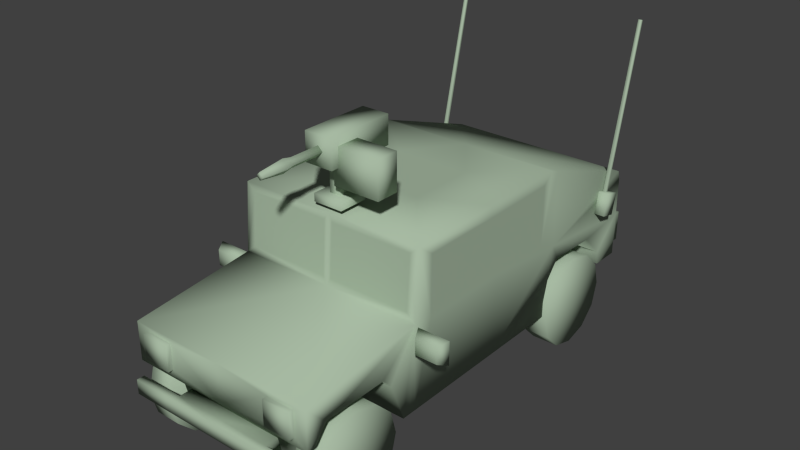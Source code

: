 # Source: hammer.blend  (saved by Blender 2.71.0; exported with 4.5.12 LTS)
import bpy
from mathutils import Matrix  # noqa: F401  (used for matrix-valued properties, if any)

bpy.ops.wm.read_factory_settings(use_empty=True)
scene = bpy.context.scene
scene.name = 'Scene'

# ---- collections
col_collection_1 = bpy.data.collections.new('Collection 1'); scene.collection.children.link(col_collection_1)

# ---- materials (node trees are filled in below, after node groups)
mat_lambert1 = bpy.data.materials.new('lambert1')
mat_lambert1.alpha_threshold = 0.0
mat_lambert1.use_transparent_shadow = False
mat_lambert1.diffuse_color = (0.3863, 0.4902, 0.3652, 1.0)
mat_lambert1.roughness = 0.5
mat_lambert1.line_color = (0.0, 0.0, 0.0, 1.0)

# ---- material node trees

# ---- world
world_world = bpy.data.worlds.new('World'); scene.world = world_world
world_world.color = (0.05088, 0.05088, 0.05088)
world_world.use_sun_shadow = False
world_world.sun_shadow_jitter_overblur = 0.0
world_world.cycles.sampling_method = 'MANUAL'
world_world.cycles.sample_map_resolution = 256

# ---- meshes
me_untitled_004 = bpy.data.meshes.new('Untitled.004')
me_untitled_004.from_pydata([(1.989, 2.044, -1.468), (1.508, 2.044, -1.468), (1.581, 1.991, -1.613), (1.915, 1.991, -1.613), (1.581, 1.749, -1.613), (1.915, 1.749, -1.613), (1.508, 1.696, -1.468), (1.989, 1.696, -1.468), (1.384, 1.967, 2.719), (1.384, 1.913, 2.954), (1.384, 2.302, 2.796), (1.384, 2.248, 3.031), (1.626, 2.302, 2.796), (1.626, 2.248, 3.031), (1.626, 1.967, 2.719), (1.626, 1.913, 2.954), (1.481, 2.276, 2.888), (1.481, 2.265, 2.934), (1.529, 2.265, 2.934), (1.529, 2.276, 2.888), (1.481, 4.741, 3.457), (1.481, 4.731, 3.503), (1.529, 4.731, 3.503), (1.529, 4.741, 3.457), (-1.384, 1.967, 2.719), (-1.384, 1.913, 2.954), (-1.384, 2.302, 2.796), (-1.384, 2.248, 3.031), (-1.626, 2.302, 2.796), (-1.626, 2.248, 3.031), (-1.626, 1.967, 2.719), (-1.626, 1.913, 2.954), (-1.481, 2.276, 2.888), (-1.481, 2.265, 2.934), (-1.529, 2.265, 2.934), (-1.529, 2.276, 2.888), (-1.481, 4.741, 3.457), (-1.481, 4.731, 3.503), (-1.529, 4.731, 3.503), (-1.529, 4.741, 3.457), (-1.989, 2.044, -1.468), (-1.508, 2.044, -1.468), (-1.581, 1.991, -1.613), (-1.915, 1.991, -1.613), (-1.581, 1.749, -1.613), (-1.915, 1.749, -1.613), (-1.508, 1.696, -1.468), (-1.989, 1.696, -1.468), (-3.047e-06, 3.092, -1.399), (-3.047e-06, 1.87, -3.387), (-3.047e-06, 2.069, -1.474), (-3.047e-06, 1.285, -3.387), (1.466, 0.7901, -1.577), (1.466, 3.092, -1.399), (1.466, 2.015, -0.09242), (1.466, 2.917, -0.08446), (1.466, 2.917, -1.157), (1.466, 2.015, -1.164), (1.326, 2.189, -1.466), (1.326, 2.982, -1.411), (1.466, 1.87, -3.387), (1.466, 2.069, -1.474), (1.466, 1.285, -3.387), (1.466, 2.015, 0.2215), (1.466, 2.917, 0.2213), (-3.047e-06, 3.092, 1.459), (1.466, 3.092, 1.459), (1.466, 2.289, 3.389), (-3.047e-06, 0.7901, 3.388), (1.466, 1.031, 3.388), (-3.047e-06, 2.291, 3.392), (-3.047e-06, 1.031, 3.389), (1.466, 2.932, 1.286), (1.466, 2.016, 1.291), (1.466, 1.031, 1.444), (1.466, 0.7901, 1.444), (-3.047e-06, 2.439, 3.341), (1.263, 1.79, -3.387), (1.466, 1.712, 3.389), (1.466, 1.245, 3.388), (1.263, 1.403, -3.387), (0.9105, 1.285, -3.387), (0.9105, 0.7901, 3.388), (0.9105, 1.031, 3.388), (0.8373, 0.7901, 1.444), (0.8436, 1.79, -3.387), (0.7067, 1.712, 3.389), (0.8436, 1.403, -3.387), (0.7067, 1.245, 3.388), (1.466, 3.092, 0.214), (1.466, 2.435, 3.348), (0.06612, 2.982, -1.411), (0.06289, 2.189, -1.466), (1.466, 1.361, 1.528), (1.466, 1.623, 1.744), (1.466, 1.598, 2.555), (1.466, 1.243, 2.911), (1.466, 1.031, 2.935), (0.8373, 1.031, 1.444), (0.8373, 0.7901, 1.444), (0.8373, 1.361, 1.528), (0.8373, 1.623, 1.744), (0.8373, 1.598, 2.555), (0.8373, 1.243, 2.911), (0.8373, 1.031, 2.935), (0.9105, 0.7901, 2.815), (1.466, 1.301, -3.252), (1.466, 1.547, -3.065), (1.466, 0.7901, -1.694), (1.466, 0.7901, -1.694), (1.466, 1.561, -2.077), (1.466, 1.407, -1.927), (0.8876, 1.301, -3.252), (0.8876, 1.547, -3.065), (0.8876, 1.561, -2.077), (0.8876, 1.407, -1.927), (0.8876, 0.7901, -1.694), (-3.047e-06, 0.7901, -1.694), (-3.047e-06, 1.301, -3.252), (0.8876, 0.79, -3.134), (-3.047e-06, 0.79, -3.134), (1.263, 1.79, -3.462), (1.263, 1.403, -3.462), (0.8436, 1.79, -3.462), (0.8436, 1.403, -3.462), (1.466, 1.876, 1.617), (1.466, 0.7901, 0.2137), (1.466, 3.042, 1.602), (1.466, 0.7901, -1.467), (0.9047, 0.7901, -1.464), (-3.047e-06, 0.7901, -1.46), (1.466, 3.092, 0.06639), (1.466, 2.917, 0.06629), (1.466, 2.015, 0.06578), (1.466, 0.7901, 0.06509), (-3.047e-06, 3.092, -0.3521), (0.5743, 3.092, -0.3521), (-3.047e-06, 3.092, 0.6735), (0.5743, 3.092, 0.6735), (1.466, 1.712, 3.475), (0.7067, 1.712, 3.475), (0.7067, 1.245, 3.475), (1.466, 1.245, 3.475), (-3.047e-06, 1.041, -3.503), (-3.047e-06, 0.8191, -3.503), (-3.047e-06, 0.8191, -3.386), (1.467, 0.8191, -3.503), (1.467, 1.041, -3.503), (1.467, 0.8191, -3.386), (0.9116, 1.041, -3.503), (0.9116, 0.8191, -3.503), (0.7722, 0.8191, -3.386), (0.7722, 1.041, -3.386), (1.467, 1.041, -3.386), (-3.047e-06, 1.041, -3.386), (-1.139, 0.5823, -2.464), (1.139, 0.5823, -2.464), (-1.139, 0.8384, -2.464), (1.139, 0.8384, -2.464), (-1.139, 0.8384, -2.737), (1.139, 0.8384, -2.737), (-1.139, 0.5823, -2.737), (1.139, 0.5823, -2.737), (-1.139, 0.5823, 2.338), (1.139, 0.5823, 2.338), (-1.139, 0.8384, 2.338), (1.139, 0.8384, 2.338), (-1.139, 0.8384, 2.064), (1.139, 0.8384, 2.064), (-1.139, 0.5823, 2.064), (1.139, 0.5823, 2.064), (-1.466, 0.7901, -1.577), (-1.466, 3.092, -1.399), (-1.466, 2.015, -0.09242), (-1.466, 2.917, -0.08446), (-1.466, 2.917, -1.157), (-1.466, 2.015, -1.164), (-1.326, 2.189, -1.466), (-1.326, 2.982, -1.411), (-1.466, 1.87, -3.387), (-1.466, 2.069, -1.474), (-1.466, 1.285, -3.387), (-1.466, 2.015, 0.2215), (-1.466, 2.917, 0.2213), (-1.466, 3.092, 1.459), (-1.466, 2.289, 3.389), (-1.466, 1.031, 3.388), (-1.466, 2.932, 1.286), (-1.466, 2.016, 1.291), (-1.466, 1.031, 1.444), (-1.466, 0.7901, 1.444), (-1.263, 1.79, -3.387), (-1.466, 1.712, 3.389), (-1.466, 1.245, 3.388), (-1.263, 1.403, -3.387), (-0.9105, 1.285, -3.387), (-0.9105, 0.7901, 3.388), (-0.9105, 1.031, 3.388), (-0.8373, 0.7901, 1.444), (-0.8436, 1.79, -3.387), (-0.7067, 1.712, 3.389), (-0.8436, 1.403, -3.387), (-0.7067, 1.245, 3.388), (-1.466, 3.092, 0.214), (-1.466, 2.435, 3.348), (-0.06613, 2.982, -1.411), (-0.06289, 2.189, -1.466), (-1.466, 1.361, 1.528), (-1.466, 1.623, 1.744), (-1.466, 1.598, 2.555), (-1.466, 1.243, 2.911), (-1.466, 1.031, 2.935), (-0.8373, 1.031, 1.444), (-0.8373, 0.7901, 1.444), (-0.8373, 1.361, 1.528), (-0.8373, 1.623, 1.744), (-0.8373, 1.598, 2.555), (-0.8373, 1.243, 2.911), (-0.8373, 1.031, 2.935), (-0.9105, 0.7901, 2.815), (-1.466, 1.301, -3.252), (-1.466, 1.547, -3.065), (-1.466, 0.7901, -1.694), (-1.466, 0.7901, -1.694), (-1.466, 1.561, -2.077), (-1.466, 1.407, -1.927), (-0.8876, 1.301, -3.252), (-0.8876, 1.547, -3.065), (-0.8876, 1.561, -2.077), (-0.8876, 1.407, -1.927), (-0.8876, 0.7901, -1.694), (-0.8876, 0.79, -3.134), (-1.263, 1.79, -3.462), (-1.263, 1.403, -3.462), (-0.8436, 1.79, -3.462), (-0.8436, 1.403, -3.462), (-1.466, 1.876, 1.617), (-1.466, 0.7901, 0.2137), (-1.466, 3.042, 1.602), (-1.466, 0.7901, -1.467), (-0.9047, 0.7901, -1.464), (-1.466, 3.092, 0.06639), (-1.466, 2.917, 0.06629), (-1.466, 2.015, 0.06578), (-1.466, 0.7901, 0.06509), (-0.5743, 3.092, -0.3521), (-0.5743, 3.092, 0.6735), (-1.466, 1.245, 3.475), (-1.466, 1.712, 3.475), (-0.7067, 1.245, 3.475), (-0.7067, 1.712, 3.475), (-1.467, 0.8191, -3.503), (-1.467, 1.041, -3.503), (-1.467, 0.8191, -3.386), (-0.9116, 1.041, -3.503), (-0.9116, 0.8191, -3.503), (-0.7722, 0.8191, -3.386), (-0.7722, 1.041, -3.386), (-1.467, 1.041, -3.386), (-3.047e-06, 0.8191, -3.107), (-3.047e-06, 1.041, -3.107), (0.7722, 0.8191, -3.107), (0.7722, 1.041, -3.107), (-0.7722, 1.041, -3.107), (-0.7722, 0.8191, -3.107)], [], [(0, 3, 2, 1), (3, 5, 4, 2), (5, 7, 6, 4), (7, 0, 1, 6), (1, 2, 4, 6), (7, 5, 3, 0), (8, 9, 11, 10), (20, 21, 22, 23), (12, 13, 15, 14), (14, 15, 9, 8), (9, 15, 13, 11), (14, 8, 10, 12), (10, 11, 17, 16), (11, 13, 18, 17), (13, 12, 19, 18), (12, 10, 16, 19), (16, 17, 21, 20), (17, 18, 22, 21), (18, 19, 23, 22), (19, 16, 20, 23), (24, 26, 27, 25), (36, 39, 38, 37), (28, 30, 31, 29), (30, 24, 25, 31), (25, 27, 29, 31), (30, 28, 26, 24), (26, 32, 33, 27), (27, 33, 34, 29), (29, 34, 35, 28), (28, 35, 32, 26), (32, 36, 37, 33), (33, 37, 38, 34), (34, 38, 39, 35), (35, 39, 36, 32), (40, 41, 42, 43), (43, 42, 44, 45), (45, 44, 46, 47), (47, 46, 41, 40), (41, 46, 44, 42), (47, 40, 43, 45), (54, 57, 56, 55), (60, 49, 50, 61), (91, 92, 50, 48), (61, 58, 59, 53), (57, 61, 53, 56), (63, 133, 132, 64), (63, 64, 72, 73), (51, 87, 81), (136, 135, 137, 138), (126, 74, 75), (126, 75, 84), (71, 68, 82, 83), (70, 86, 67), (64, 66, 72), (90, 67, 125), (53, 55, 56), (89, 66, 64), (67, 78, 125), (54, 128, 57), (68, 84, 105), (76, 70, 67, 90), (65, 76, 90, 127), (77, 85, 60), (139, 140, 141, 142), (122, 124, 123, 121), (79, 88, 83, 69), (62, 60, 61, 107), (81, 87, 80, 62), (129, 84, 68, 130), (67, 86, 78), (60, 85, 49), (88, 86, 70, 71), (85, 87, 51, 49), (83, 88, 71), (131, 89, 64, 132), (136, 89, 131, 53), (127, 90, 125), (77, 60, 62, 80), (59, 91, 48, 53), (59, 58, 92, 91), (50, 92, 58, 61), (126, 93, 74), (125, 94, 93), (96, 95, 78, 79), (79, 69, 97, 96), (75, 74, 98, 99), (74, 93, 100, 98), (93, 94, 101, 100), (94, 95, 102, 101), (95, 96, 103, 102), (96, 97, 104, 103), (104, 97, 69, 83), (68, 105, 82), (104, 83, 82, 105), (104, 105, 99, 98), (98, 100, 103, 104), (102, 103, 100, 101), (107, 106, 62), (52, 109, 108), (61, 111, 110), (61, 110, 107), (106, 107, 113, 112), (107, 110, 114, 113), (110, 111, 115, 114), (111, 108, 116, 115), (112, 113, 114, 115), (115, 119, 112), (112, 119, 120, 118), (117, 116, 129, 130), (115, 116, 119), (120, 119, 116, 117), (112, 118, 51, 81), (106, 112, 81, 62), (80, 122, 121, 77), (77, 121, 123, 85), (85, 123, 124, 87), (87, 124, 122, 80), (125, 78, 95, 94), (73, 125, 63), (63, 126, 134, 133), (84, 129, 126), (126, 129, 134), (128, 134, 129), (66, 65, 127), (125, 73, 127), (127, 73, 66), (66, 73, 72), (128, 52, 61), (52, 108, 61), (61, 108, 111), (116, 108, 129), (108, 52, 129), (52, 128, 129), (53, 131, 132, 55), (133, 54, 55, 132), (134, 128, 54, 133), (128, 61, 57), (63, 125, 126), (126, 125, 93), (138, 137, 65, 66), (89, 136, 138, 66), (48, 135, 136, 53), (78, 86, 140, 139), (86, 88, 141, 140), (88, 79, 142, 141), (79, 78, 139, 142), (146, 150, 149, 147), (148, 146, 147, 153), (153, 147, 149, 152), (145, 144, 150, 151), (149, 150, 144, 143), (152, 149, 143, 154), (151, 150, 146, 148), (152, 151, 148, 153), (260, 259, 261, 262), (155, 156, 158, 157), (157, 158, 160, 159), (159, 160, 162, 161), (161, 162, 156, 155), (156, 162, 160, 158), (161, 155, 157, 159), (163, 164, 166, 165), (165, 166, 168, 167), (167, 168, 170, 169), (169, 170, 164, 163), (164, 170, 168, 166), (169, 163, 165, 167), (173, 174, 175, 176), (179, 180, 50, 49), (205, 48, 50, 206), (180, 172, 178, 177), (176, 175, 172, 180), (182, 183, 242, 243), (182, 188, 187, 183), (51, 195, 201), (245, 246, 137, 135), (237, 190, 189), (237, 198, 190), (71, 197, 196, 68), (70, 185, 200), (183, 187, 184), (204, 236, 185), (172, 175, 174), (203, 183, 184), (185, 236, 192), (173, 176, 239), (68, 219, 198), (76, 204, 185, 70), (65, 238, 204, 76), (191, 179, 199), (248, 247, 249, 250), (233, 232, 234, 235), (193, 186, 197, 202), (181, 221, 180, 179), (195, 181, 194, 201), (240, 130, 68, 198), (185, 192, 200), (179, 49, 199), (202, 71, 70, 200), (199, 49, 51, 201), (197, 71, 202), (241, 242, 183, 203), (245, 172, 241, 203), (238, 236, 204), (191, 194, 181, 179), (178, 172, 48, 205), (178, 205, 206, 177), (50, 180, 177, 206), (237, 189, 207), (236, 207, 208), (210, 193, 192, 209), (193, 210, 211, 186), (190, 213, 212, 189), (189, 212, 214, 207), (207, 214, 215, 208), (208, 215, 216, 209), (209, 216, 217, 210), (210, 217, 218, 211), (218, 197, 186, 211), (68, 196, 219), (218, 219, 196, 197), (218, 212, 213, 219), (212, 218, 217, 214), (216, 215, 214, 217), (221, 181, 220), (239, 180, 171), (171, 180, 222), (180, 225, 222), (171, 222, 223), (180, 224, 225), (180, 221, 224), (220, 226, 227, 221), (221, 227, 228, 224), (224, 228, 229, 225), (225, 229, 230, 222), (226, 229, 228, 227), (229, 226, 231), (230, 240, 222), (222, 240, 171), (171, 240, 239), (226, 118, 120, 231), (229, 231, 230), (120, 117, 230, 231), (226, 195, 51, 118), (220, 181, 195, 226), (194, 191, 232, 233), (191, 199, 234, 232), (199, 201, 235, 234), (201, 194, 233, 235), (236, 208, 209, 192), (188, 182, 236), (182, 243, 244, 237), (198, 237, 240), (237, 244, 240), (239, 240, 244), (184, 238, 65), (236, 238, 188), (238, 184, 188), (184, 187, 188), (117, 130, 240, 230), (172, 174, 242, 241), (243, 242, 174, 173), (244, 243, 173, 239), (239, 176, 180), (182, 237, 236), (237, 207, 236), (246, 184, 65, 137), (203, 184, 246, 245), (48, 172, 245, 135), (192, 193, 247, 248), (193, 202, 249, 247), (202, 200, 250, 249), (200, 192, 248, 250), (251, 252, 254, 255), (253, 258, 252, 251), (258, 257, 254, 252), (145, 256, 255, 144), (254, 143, 144, 255), (257, 154, 143, 254), (256, 253, 251, 255), (257, 258, 253, 256), (260, 263, 264, 259), (145, 151, 261, 259), (151, 152, 262, 261), (152, 154, 260, 262), (154, 257, 263, 260), (257, 256, 264, 263), (256, 145, 259, 264)])
me_untitled_004.polygons.foreach_set('use_smooth', [True] * 288)
_uv = me_untitled_004.uv_layers.new(name='map1')
_uv.uv.foreach_set('vector', [0.9185, 0.8319, 0.9198, 0.8349, 0.9257, 0.8349, 0.927, 0.8319, 0.7085, 0.8948, 0.7085, 0.8901, 0.7025, 0.8901, 0.7025, 0.8948, 0.7216, 0.9522, 0.7229, 0.9492, 0.7143, 0.9492, 0.7156, 0.9522, 0.7497, 0.2004, 0.7497, 0.2046, 0.755, 0.2046, 0.755, 0.2004, 0.7739, 0.9514, 0.7749, 0.9544, 0.7795, 0.9544, 0.7806, 0.9514, 0.7784, 0.9527, 0.7794, 0.9558, 0.7841, 0.9558, 0.7851, 0.9527, 0.8366, 0.01338, 0.8474, 0.01338, 0.8474, 0.02385, 0.8366, 0.02385, 0.9471, 0.09756, 0.95, 0.09756, 0.95, 0.1004, 0.9471, 0.1004, 0.9722, 0.09618, 0.9829, 0.09618, 0.9829, 0.1067, 0.9722, 0.1067, 0.8249, 0.01338, 0.8356, 0.01338, 0.8356, 0.02385, 0.8249, 0.02385, 0.8755, 0.05351, 0.8862, 0.05351, 0.8862, 0.06398, 0.8755, 0.06398, 0.8872, 0.06398, 0.8872, 0.05351, 0.8979, 0.05351, 0.8979, 0.06398, 0.9434, 0.08713, 0.9541, 0.08713, 0.9509, 0.09029, 0.9466, 0.09029, 0.9541, 0.08713, 0.9541, 0.0976, 0.9509, 0.09444, 0.9509, 0.09029, 0.9541, 0.0976, 0.9434, 0.0976, 0.9466, 0.09444, 0.9509, 0.09444, 0.9434, 0.0976, 0.9434, 0.08713, 0.9466, 0.09029, 0.9466, 0.09444, 0.9108, 0.1524, 0.9122, 0.1524, 0.9122, 0.2056, 0.9108, 0.2056, 0.9434, 0.1459, 0.9447, 0.1459, 0.9447, 0.1948, 0.9434, 0.1948, 0.9159, 0.2056, 0.9144, 0.2056, 0.9144, 0.1524, 0.9159, 0.1524, 0.9467, 0.1459, 0.9481, 0.1459, 0.9481, 0.1948, 0.9467, 0.1948, 0.8366, 0.01338, 0.8366, 0.02385, 0.8474, 0.02385, 0.8474, 0.01338, 0.9471, 0.09756, 0.9471, 0.1004, 0.95, 0.1004, 0.95, 0.09756, 0.9722, 0.09618, 0.9722, 0.1067, 0.9829, 0.1067, 0.9829, 0.09618, 0.8249, 0.01338, 0.8249, 0.02385, 0.8356, 0.02385, 0.8356, 0.01338, 0.8755, 0.05351, 0.8755, 0.06398, 0.8862, 0.06398, 0.8862, 0.05351, 0.8872, 0.06398, 0.8979, 0.06398, 0.8979, 0.05351, 0.8872, 0.05351, 0.9434, 0.08713, 0.9466, 0.09029, 0.9509, 0.09029, 0.9541, 0.08713, 0.9541, 0.08713, 0.9509, 0.09029, 0.9509, 0.09444, 0.9541, 0.0976, 0.9541, 0.0976, 0.9509, 0.09444, 0.9466, 0.09444, 0.9434, 0.0976, 0.9434, 0.0976, 0.9466, 0.09444, 0.9466, 0.09029, 0.9434, 0.08713, 0.9108, 0.1524, 0.9108, 0.2056, 0.9122, 0.2056, 0.9122, 0.1524, 0.9434, 0.1459, 0.9434, 0.1948, 0.9447, 0.1948, 0.9447, 0.1459, 0.9159, 0.2056, 0.9159, 0.1524, 0.9144, 0.1524, 0.9144, 0.2056, 0.9467, 0.1459, 0.9467, 0.1948, 0.9481, 0.1948, 0.9481, 0.1459, 0.9185, 0.8319, 0.927, 0.8319, 0.9257, 0.8349, 0.9198, 0.8349, 0.7085, 0.8948, 0.7025, 0.8948, 0.7025, 0.8901, 0.7085, 0.8901, 0.7216, 0.9522, 0.7156, 0.9522, 0.7143, 0.9492, 0.7229, 0.9492, 0.7497, 0.2004, 0.755, 0.2004, 0.755, 0.2046, 0.7497, 0.2046, 0.7739, 0.9514, 0.7806, 0.9514, 0.7795, 0.9544, 0.7749, 0.9544, 0.7784, 0.9527, 0.7851, 0.9527, 0.7841, 0.9558, 0.7794, 0.9558, 0.2526, 0.1295, 0.2705, 0.1295, 0.2692, 0.1438, 0.2525, 0.1438, 0.9514, 0.8357, 0.9637, 0.9076, 0.8747, 0.9076, 0.8747, 0.8357, 0.7333, 0.9461, 0.7069, 0.9539, 0.7301, 0.946, 0.7336, 0.946, 0.7301, 0.9495, 0.7304, 0.9491, 0.7333, 0.9491, 0.7336, 0.9495, 0.3944, 0.344, 0.3527, 0.3512, 0.3629, 0.4886, 0.3954, 0.4651, 0.5387, 0.344, 0.5596, 0.344, 0.5596, 0.4651, 0.5388, 0.4651, 0.2833, 0.1296, 0.2833, 0.1439, 0.2547, 0.1439, 0.2503, 0.1294, 0.2733, 0.8584, 0.4177, 0.881, 0.4291, 0.8584, 0.2563, 0.2025, 0.2599, 0.2153, 0.2407, 0.2153, 0.2425, 0.2019, 0.5398, 0.1795, 0.3746, 0.2119, 0.3746, 0.1795, 0.2246, 0.3443, 0.2246, 0.3345, 0.2277, 0.334, 0.8707, 0.05995, 0.8707, 0.05876, 0.8753, 0.05876, 0.8753, 0.05995, 0.7113, 0.9119, 0.7317, 0.8981, 0.7441, 0.9119, 0.5388, 0.4651, 0.3726, 0.4886, 0.3959, 0.4671, 0.2356, 0.8267, 0.2356, 0.8267, 0.235, 0.8265, 0.3629, 0.4886, 0.5393, 0.4651, 0.3954, 0.4651, 0.5397, 0.4886, 0.3726, 0.4886, 0.5388, 0.4651, 0.2356, 0.8267, 0.2355, 0.8265, 0.235, 0.8265, 0.5383, 0.344, 0.3537, 0.1795, 0.3944, 0.344, 0.2326, 0.3333, 0.2277, 0.334, 0.2277, 0.3335, 0.6116, 0.972, 0.6092, 0.9719, 0.6097, 0.9506, 0.6112, 0.9507, 0.4387, 0.6382, 0.7048, 0.6382, 0.7059, 0.8076, 0.4589, 0.8076, 0.2134, 0.8711, 0.2464, 0.8711, 0.1882, 0.8564, 0.01807, 0.3383, 0.1582, 0.3385, 0.158, 0.4139, 0.01791, 0.4138, 0.1401, 0.5673, 0.06722, 0.5674, 0.06719, 0.4927, 0.1401, 0.4927, 0.7441, 0.8895, 0.7317, 0.8895, 0.7317, 0.8838, 0.7441, 0.8838, 0.46, 0.9399, 0.46, 0.9568, 0.4997, 0.9625, 0.4657, 0.9475, 0.2236, 0.9606, 0.2464, 0.9322, 0.2134, 0.9322, 0.1882, 0.9606, 0.2277, 0.3573, 0.2277, 0.334, 0.2326, 0.3333, 0.2326, 0.358, 0.7441, 0.9119, 0.7317, 0.8981, 0.7441, 0.8981, 0.1882, 0.8564, 0.2464, 0.8711, 0.3857, 0.8564, 0.7324, 0.9013, 0.7324, 0.9059, 0.7215, 0.9133, 0.7215, 0.8983, 0.4177, 0.9553, 0.4177, 0.881, 0.2733, 0.8584, 0.2733, 0.9705, 0.7317, 0.8838, 0.7317, 0.8895, 0.7113, 0.8838, 0.5596, 0.4886, 0.5397, 0.4886, 0.5388, 0.4651, 0.5596, 0.4651, 0.8738, 0.8743, 0.8684, 0.8553, 0.8701, 0.8553, 0.8924, 0.8553, 0.235, 0.8269, 0.2356, 0.8267, 0.235, 0.8265, 0.407, 0.8293, 0.4366, 0.8293, 0.386, 0.8454, 0.3869, 0.8357, 0.7333, 0.9491, 0.7333, 0.9461, 0.7336, 0.946, 0.7336, 0.9495, 0.2533, 0.1443, 0.2533, 0.1294, 0.2691, 0.1294, 0.2691, 0.1443, 0.7301, 0.946, 0.7304, 0.9461, 0.7304, 0.9491, 0.7301, 0.9495, 0.5398, 0.1795, 0.3633, 0.2562, 0.3746, 0.2119, 0.4585, 0.9808, 0.4772, 0.9625, 0.4486, 0.9276, 0.2354, 0.8264, 0.2353, 0.8265, 0.2355, 0.8265, 0.2355, 0.8264, 0.2355, 0.8264, 0.2356, 0.8263, 0.2354, 0.8263, 0.2354, 0.8264, 0.2481, 0.4794, 0.2838, 0.4794, 0.2838, 0.5151, 0.2481, 0.5151, 0.2481, 0.4794, 0.2838, 0.4794, 0.2838, 0.5151, 0.2481, 0.5151, 0.2481, 0.4794, 0.2838, 0.4794, 0.2838, 0.5151, 0.2481, 0.5151, 0.2481, 0.4794, 0.2838, 0.4794, 0.2838, 0.5151, 0.2481, 0.5151, 0.2481, 0.4794, 0.2838, 0.4794, 0.2838, 0.5151, 0.2481, 0.5151, 0.2481, 0.4794, 0.2838, 0.4794, 0.2838, 0.5151, 0.2481, 0.5151, 0.2481, 0.4794, 0.2838, 0.4794, 0.2838, 0.5104, 0.2523, 0.5104, 0.2326, 0.3333, 0.2277, 0.3335, 0.2277, 0.3333, 0.2165, 0.3316, 0.2298, 0.3316, 0.2298, 0.3351, 0.2163, 0.3364, 0.2165, 0.3316, 0.2182, 0.3316, 0.2196, 0.3448, 0.2179, 0.3451, 0.2163, 0.3316, 0.2192, 0.3316, 0.2215, 0.3444, 0.2198, 0.3451, 0.2269, 0.3396, 0.2274, 0.3396, 0.2263, 0.3408, 0.2262, 0.3405, 0.4657, 0.9475, 0.4624, 0.9404, 0.46, 0.9399, 0.3306, 0.005763, 0.3306, 0.002512, 0.3299, 0.001992, 0.4997, 0.9625, 0.4859, 0.9435, 0.4833, 0.9479, 0.4997, 0.9625, 0.4833, 0.9479, 0.4657, 0.9475, 0.2181, 0.5069, 0.2223, 0.5069, 0.2223, 0.5111, 0.2181, 0.5111, 0.2181, 0.5069, 0.2223, 0.5069, 0.2223, 0.5111, 0.2181, 0.5111, 0.2181, 0.5069, 0.2223, 0.5069, 0.2223, 0.5111, 0.2181, 0.5111, 0.2181, 0.5069, 0.2223, 0.5069, 0.2223, 0.5111, 0.2181, 0.5111, 0.2163, 0.3316, 0.2205, 0.3316, 0.2288, 0.3422, 0.2284, 0.3451, 0.2266, 0.3396, 0.2265, 0.3405, 0.2262, 0.3408, 0.2297, 0.3887, 0.2393, 0.3887, 0.2385, 0.4281, 0.2297, 0.4281, 0.2214, 0.3616, 0.2214, 0.3352, 0.2277, 0.3573, 0.2326, 0.358, 0.2266, 0.3396, 0.2272, 0.3396, 0.2265, 0.3405, 0.2274, 0.3616, 0.2278, 0.3352, 0.2478, 0.3352, 0.2478, 0.3616, 0.7007, 0.8845, 0.7265, 0.8845, 0.7257, 0.8807, 0.7001, 0.8807, 0.2181, 0.5079, 0.2223, 0.5079, 0.2222, 0.5069, 0.2181, 0.5069, 0.8166, 0.9597, 0.8166, 0.9597, 0.8166, 0.9506, 0.8166, 0.9506, 0.8084, 0.8887, 0.8084, 0.8887, 0.7941, 0.8887, 0.7941, 0.8887, 0.8024, 0.9506, 0.8024, 0.9506, 0.8024, 0.9597, 0.8024, 0.9597, 0.8024, 0.9597, 0.8024, 0.9597, 0.8166, 0.9597, 0.8166, 0.9597, 0.235, 0.8265, 0.2355, 0.8265, 0.2353, 0.8265, 0.2351, 0.8265, 0.3952, 0.344, 0.3514, 0.3253, 0.5387, 0.344, 0.5387, 0.344, 0.5398, 0.1795, 0.5596, 0.1795, 0.5596, 0.344, 0.2277, 0.334, 0.2277, 0.3573, 0.2246, 0.3443, 0.2246, 0.3443, 0.2277, 0.3573, 0.2246, 0.3452, 0.2246, 0.3574, 0.2246, 0.3452, 0.2277, 0.3573, 0.4387, 0.8076, 0.4387, 0.6382, 0.4589, 0.8076, 0.3514, 0.3253, 0.3952, 0.344, 0.3534, 0.4819, 0.3534, 0.4819, 0.3952, 0.344, 0.3726, 0.4886, 0.3726, 0.4886, 0.3952, 0.344, 0.3959, 0.4671, 0.4398, 0.5386, 0.4393, 0.5362, 0.4398, 0.5381, 0.4393, 0.5362, 0.4393, 0.5362, 0.4398, 0.5381, 0.4398, 0.5381, 0.4393, 0.5362, 0.4394, 0.5361, 0.2214, 0.3352, 0.2478, 0.3352, 0.2277, 0.3573, 0.2478, 0.3352, 0.2246, 0.3593, 0.2277, 0.3573, 0.2246, 0.3593, 0.2246, 0.3574, 0.2277, 0.3573, 0.3629, 0.4886, 0.5596, 0.4886, 0.5596, 0.4651, 0.5393, 0.4651, 0.5596, 0.344, 0.5383, 0.344, 0.5393, 0.4651, 0.5596, 0.4651, 0.5596, 0.1795, 0.3537, 0.1795, 0.5383, 0.344, 0.5596, 0.344, 0.3537, 0.1795, 0.3527, 0.3512, 0.3944, 0.344, 0.5387, 0.344, 0.3514, 0.3253, 0.5398, 0.1795, 0.5398, 0.1795, 0.3514, 0.3253, 0.3633, 0.2562, 0.8599, 0.8738, 0.8581, 0.8871, 0.8404, 0.8871, 0.8404, 0.8553, 0.8684, 0.8553, 0.8738, 0.8743, 0.8599, 0.8738, 0.8404, 0.8553, 0.8924, 0.8871, 0.8774, 0.8871, 0.8738, 0.8743, 0.8924, 0.8553, 0.9007, 0.7258, 0.9312, 0.7258, 0.9312, 0.7258, 0.9007, 0.7258, 0.7345, 0.9001, 0.7345, 0.9101, 0.7345, 0.9101, 0.7345, 0.9001, 0.7345, 0.9101, 0.7159, 0.9101, 0.7159, 0.9101, 0.7345, 0.9101, 0.7159, 0.9101, 0.7159, 0.9001, 0.7159, 0.9001, 0.7159, 0.9101, 0.908, 0.05973, 0.9092, 0.05973, 0.9092, 0.06024, 0.908, 0.06024, 0.9461, 0.09636, 0.9463, 0.09636, 0.9463, 0.09687, 0.9461, 0.09687, 0.989, 0.0981, 0.989, 0.0986, 0.9868, 0.0986, 0.9868, 0.0981, 0.5897, 0.0693, 0.5897, 0.06982, 0.586, 0.06982, 0.586, 0.0693, 0.9092, 0.06024, 0.9092, 0.05973, 0.9111, 0.05973, 0.9111, 0.06024, 0.9868, 0.0981, 0.9868, 0.0986, 0.9831, 0.0986, 0.9831, 0.0981, 0.586, 0.0693, 0.586, 0.06982, 0.5837, 0.06982, 0.5837, 0.0693, 0.8663, 0.02326, 0.8663, 0.01691, 0.8822, 0.01691, 0.8822, 0.02326, 0.8663, 0.02078, 0.8663, 0.01691, 0.8822, 0.01691, 0.8822, 0.02078, 0.9795, 0.01694, 0.9867, 0.01694, 0.9867, 0.01869, 0.9795, 0.01869, 0.9795, 0.01869, 0.9867, 0.01869, 0.9867, 0.02044, 0.9795, 0.02044, 0.9795, 0.02044, 0.9867, 0.02044, 0.9867, 0.0222, 0.9795, 0.0222, 0.9795, 0.0222, 0.9867, 0.0222, 0.9867, 0.02395, 0.9795, 0.02395, 0.9867, 0.01694, 0.9938, 0.01694, 0.9938, 0.01869, 0.9867, 0.01869, 0.9723, 0.01694, 0.9795, 0.01694, 0.9795, 0.01869, 0.9723, 0.01869, 0.9795, 0.01694, 0.9867, 0.01694, 0.9867, 0.01869, 0.9795, 0.01869, 0.9795, 0.01869, 0.9867, 0.01869, 0.9867, 0.02044, 0.9795, 0.02044, 0.9795, 0.02044, 0.9867, 0.02044, 0.9867, 0.0222, 0.9795, 0.0222, 0.9795, 0.0222, 0.9867, 0.0222, 0.9867, 0.02395, 0.9795, 0.02395, 0.9867, 0.01694, 0.9938, 0.01694, 0.9938, 0.01869, 0.9867, 0.01869, 0.9723, 0.01694, 0.9795, 0.01694, 0.9795, 0.01869, 0.9723, 0.01869, 0.2526, 0.1295, 0.2525, 0.1438, 0.2692, 0.1438, 0.2705, 0.1295, 0.9514, 0.8357, 0.8747, 0.8357, 0.8747, 0.9076, 0.9637, 0.9076, 0.7333, 0.9461, 0.7336, 0.946, 0.7301, 0.946, 0.7069, 0.9539, 0.7301, 0.9495, 0.7336, 0.9495, 0.7333, 0.9491, 0.7304, 0.9491, 0.3944, 0.344, 0.3954, 0.4651, 0.3629, 0.4886, 0.3527, 0.3512, 0.5387, 0.344, 0.5388, 0.4651, 0.5596, 0.4651, 0.5596, 0.344, 0.2833, 0.1296, 0.2503, 0.1294, 0.2547, 0.1439, 0.2833, 0.1439, 0.2733, 0.8584, 0.4291, 0.8584, 0.4177, 0.881, 0.2563, 0.2025, 0.2425, 0.2019, 0.2407, 0.2153, 0.2599, 0.2153, 0.5398, 0.1795, 0.3746, 0.1795, 0.3746, 0.2119, 0.2246, 0.3443, 0.2277, 0.334, 0.2246, 0.3345, 0.8707, 0.05995, 0.8753, 0.05995, 0.8753, 0.05876, 0.8707, 0.05876, 0.7113, 0.9119, 0.7441, 0.9119, 0.7317, 0.8981, 0.5388, 0.4651, 0.3959, 0.4671, 0.3726, 0.4886, 0.2356, 0.8267, 0.235, 0.8265, 0.2356, 0.8267, 0.3629, 0.4886, 0.3954, 0.4651, 0.5393, 0.4651, 0.5397, 0.4886, 0.5388, 0.4651, 0.3726, 0.4886, 0.2356, 0.8267, 0.235, 0.8265, 0.2355, 0.8265, 0.5383, 0.344, 0.3944, 0.344, 0.3537, 0.1795, 0.2326, 0.3333, 0.2277, 0.3335, 0.2277, 0.334, 0.6116, 0.972, 0.6112, 0.9507, 0.6097, 0.9506, 0.6092, 0.9719, 0.4387, 0.6382, 0.4589, 0.8076, 0.7059, 0.8076, 0.7048, 0.6382, 0.2134, 0.8711, 0.1882, 0.8564, 0.2464, 0.8711, 0.01807, 0.3383, 0.01791, 0.4138, 0.158, 0.4139, 0.1582, 0.3385, 0.1401, 0.5673, 0.1401, 0.4927, 0.06719, 0.4927, 0.06722, 0.5674, 0.7441, 0.8895, 0.7441, 0.8838, 0.7317, 0.8838, 0.7317, 0.8895, 0.46, 0.9399, 0.4657, 0.9475, 0.4997, 0.9625, 0.46, 0.9568, 0.2236, 0.9606, 0.1882, 0.9606, 0.2134, 0.9322, 0.2464, 0.9322, 0.2277, 0.3573, 0.2326, 0.358, 0.2326, 0.3333, 0.2277, 0.334, 0.7441, 0.9119, 0.7441, 0.8981, 0.7317, 0.8981, 0.1882, 0.8564, 0.3857, 0.8564, 0.2464, 0.8711, 0.7324, 0.9013, 0.7215, 0.8983, 0.7215, 0.9133, 0.7324, 0.9059, 0.4177, 0.9553, 0.2733, 0.9705, 0.2733, 0.8584, 0.4177, 0.881, 0.7317, 0.8838, 0.7113, 0.8838, 0.7317, 0.8895, 0.5596, 0.4886, 0.5596, 0.4651, 0.5388, 0.4651, 0.5397, 0.4886, 0.8738, 0.8743, 0.8924, 0.8553, 0.8701, 0.8553, 0.8684, 0.8553, 0.235, 0.8269, 0.235, 0.8265, 0.2356, 0.8267, 0.407, 0.8293, 0.3869, 0.8357, 0.386, 0.8454, 0.4366, 0.8293, 0.7333, 0.9491, 0.7336, 0.9495, 0.7336, 0.946, 0.7333, 0.9461, 0.2533, 0.1443, 0.2691, 0.1443, 0.2691, 0.1294, 0.2533, 0.1294, 0.7301, 0.946, 0.7301, 0.9495, 0.7304, 0.9491, 0.7304, 0.9461, 0.5398, 0.1795, 0.3746, 0.2119, 0.3633, 0.2562, 0.4585, 0.9808, 0.4486, 0.9276, 0.4772, 0.9625, 0.2354, 0.8264, 0.2355, 0.8264, 0.2355, 0.8265, 0.2353, 0.8265, 0.2355, 0.8264, 0.2354, 0.8264, 0.2354, 0.8263, 0.2356, 0.8263, 0.2481, 0.4794, 0.2481, 0.5151, 0.2838, 0.5151, 0.2838, 0.4794, 0.2481, 0.4794, 0.2481, 0.5151, 0.2838, 0.5151, 0.2838, 0.4794, 0.2481, 0.4794, 0.2481, 0.5151, 0.2838, 0.5151, 0.2838, 0.4794, 0.2481, 0.4794, 0.2481, 0.5151, 0.2838, 0.5151, 0.2838, 0.4794, 0.2481, 0.4794, 0.2481, 0.5151, 0.2838, 0.5151, 0.2838, 0.4794, 0.2481, 0.4794, 0.2481, 0.5151, 0.2838, 0.5151, 0.2838, 0.4794, 0.2481, 0.4794, 0.2523, 0.5104, 0.2838, 0.5104, 0.2838, 0.4794, 0.2326, 0.3333, 0.2277, 0.3333, 0.2277, 0.3335, 0.2165, 0.3316, 0.2163, 0.3364, 0.2298, 0.3351, 0.2298, 0.3316, 0.2165, 0.3316, 0.2179, 0.3451, 0.2196, 0.3448, 0.2182, 0.3316, 0.2163, 0.3316, 0.2198, 0.3451, 0.2215, 0.3444, 0.2192, 0.3316, 0.2269, 0.3396, 0.2262, 0.3405, 0.2263, 0.3408, 0.2274, 0.3396, 0.4657, 0.9475, 0.46, 0.9399, 0.4624, 0.9404, 0.4398, 0.5386, 0.4393, 0.5361, 0.4398, 0.5386, 0.4398, 0.5386, 0.4393, 0.5361, 0.4393, 0.5362, 0.4393, 0.5361, 0.4394, 0.5361, 0.4393, 0.5362, 0.3306, 0.005763, 0.3299, 0.001992, 0.3306, 0.002512, 0.4997, 0.9625, 0.4833, 0.9479, 0.4859, 0.9435, 0.4997, 0.9625, 0.4657, 0.9475, 0.4833, 0.9479, 0.2181, 0.5069, 0.2181, 0.5111, 0.2223, 0.5111, 0.2223, 0.5069, 0.2181, 0.5069, 0.2181, 0.5111, 0.2223, 0.5111, 0.2223, 0.5069, 0.2181, 0.5069, 0.2181, 0.5111, 0.2223, 0.5111, 0.2223, 0.5069, 0.2181, 0.5069, 0.2181, 0.5111, 0.2223, 0.5111, 0.2223, 0.5069, 0.2163, 0.3316, 0.2284, 0.3451, 0.2288, 0.3422, 0.2205, 0.3316, 0.2266, 0.3396, 0.2262, 0.3408, 0.2265, 0.3405, 0.2214, 0.3352, 0.2277, 0.3573, 0.2478, 0.3352, 0.2478, 0.3352, 0.2277, 0.3573, 0.2478, 0.3492, 0.2478, 0.3492, 0.2277, 0.3573, 0.2246, 0.3574, 0.2297, 0.3887, 0.2297, 0.4281, 0.2385, 0.4281, 0.2393, 0.3887, 0.2266, 0.3396, 0.2265, 0.3405, 0.2272, 0.3396, 0.2274, 0.3616, 0.2478, 0.3616, 0.2478, 0.3352, 0.2278, 0.3352, 0.7007, 0.8845, 0.7001, 0.8807, 0.7257, 0.8807, 0.7265, 0.8845, 0.2181, 0.5079, 0.2181, 0.5069, 0.2222, 0.5069, 0.2223, 0.5079, 0.8166, 0.9597, 0.8166, 0.9506, 0.8166, 0.9506, 0.8166, 0.9597, 0.8084, 0.8887, 0.7941, 0.8887, 0.7941, 0.8887, 0.8084, 0.8887, 0.8024, 0.9506, 0.8024, 0.9597, 0.8024, 0.9597, 0.8024, 0.9506, 0.8024, 0.9597, 0.8166, 0.9597, 0.8166, 0.9597, 0.8024, 0.9597, 0.235, 0.8265, 0.2351, 0.8265, 0.2353, 0.8265, 0.2355, 0.8265, 0.3952, 0.344, 0.5387, 0.344, 0.3514, 0.3253, 0.5387, 0.344, 0.5596, 0.344, 0.5596, 0.1795, 0.5398, 0.1795, 0.2277, 0.334, 0.2246, 0.3443, 0.2277, 0.3573, 0.2246, 0.3443, 0.2246, 0.3452, 0.2277, 0.3573, 0.2246, 0.3574, 0.2277, 0.3573, 0.2246, 0.3452, 0.4387, 0.8076, 0.4589, 0.8076, 0.4387, 0.6382, 0.3514, 0.3253, 0.3534, 0.4819, 0.3952, 0.344, 0.3534, 0.4819, 0.3726, 0.4886, 0.3952, 0.344, 0.3726, 0.4886, 0.3959, 0.4671, 0.3952, 0.344, 0.2214, 0.3616, 0.2326, 0.358, 0.2277, 0.3573, 0.2214, 0.3352, 0.3629, 0.4886, 0.5393, 0.4651, 0.5596, 0.4651, 0.5596, 0.4886, 0.5596, 0.344, 0.5596, 0.4651, 0.5393, 0.4651, 0.5383, 0.344, 0.5596, 0.1795, 0.5596, 0.344, 0.5383, 0.344, 0.3537, 0.1795, 0.3537, 0.1795, 0.3944, 0.344, 0.3527, 0.3512, 0.5387, 0.344, 0.5398, 0.1795, 0.3514, 0.3253, 0.5398, 0.1795, 0.3633, 0.2562, 0.3514, 0.3253, 0.8599, 0.8738, 0.8404, 0.8553, 0.8404, 0.8871, 0.8581, 0.8871, 0.8684, 0.8553, 0.8404, 0.8553, 0.8599, 0.8738, 0.8738, 0.8743, 0.8924, 0.8871, 0.8924, 0.8553, 0.8738, 0.8743, 0.8774, 0.8871, 0.7159, 0.9001, 0.7159, 0.9101, 0.7159, 0.9101, 0.7159, 0.9001, 0.7159, 0.9101, 0.7345, 0.9101, 0.7345, 0.9101, 0.7159, 0.9101, 0.7345, 0.9101, 0.7345, 0.9001, 0.7345, 0.9001, 0.7345, 0.9101, 0.9312, 0.7258, 0.9007, 0.7258, 0.9007, 0.7258, 0.9312, 0.7258, 0.908, 0.05973, 0.908, 0.06024, 0.9092, 0.06024, 0.9092, 0.05973, 0.9461, 0.09636, 0.9461, 0.09687, 0.9463, 0.09687, 0.9463, 0.09636, 0.989, 0.0981, 0.9868, 0.0981, 0.9868, 0.0986, 0.989, 0.0986, 0.5897, 0.0693, 0.586, 0.0693, 0.586, 0.06982, 0.5897, 0.06982, 0.9092, 0.06024, 0.9111, 0.06024, 0.9111, 0.05973, 0.9092, 0.05973, 0.9868, 0.0981, 0.9831, 0.0981, 0.9831, 0.0986, 0.9868, 0.0986, 0.586, 0.0693, 0.5837, 0.0693, 0.5837, 0.06982, 0.586, 0.06982, 0.8663, 0.02326, 0.8822, 0.02326, 0.8822, 0.01691, 0.8663, 0.01691, 0.8663, 0.02078, 0.8822, 0.02078, 0.8822, 0.01691, 0.8663, 0.01691, 0.8663, 0.01691, 0.8822, 0.01691, 0.8822, 0.01691, 0.8663, 0.01691, 0.8822, 0.01691, 0.8822, 0.02078, 0.8822, 0.02078, 0.8822, 0.01691, 0.8822, 0.02078, 0.8663, 0.02078, 0.8663, 0.02078, 0.8822, 0.02078, 0.8663, 0.02078, 0.8822, 0.02078, 0.8822, 0.02078, 0.8663, 0.02078, 0.8822, 0.02078, 0.8822, 0.01691, 0.8822, 0.01691, 0.8822, 0.02078, 0.8822, 0.01691, 0.8663, 0.01691, 0.8663, 0.01691, 0.8822, 0.01691])
me_untitled_004.materials.append(mat_lambert1)
me_untitled_004.use_remesh_preserve_volume = False
me_untitled_004.use_remesh_preserve_attributes = False
me_untitled_004.use_mirror_vertex_groups = False
me_untitled_004.update()
me_untitled = bpy.data.meshes.new('Untitled')
me_untitled.from_pydata([(-0.2135, 0.6175, -0.3473), (-0.2135, 0.6175, 0.7094), (-0.2135, 1.043, -0.3473), (-0.2135, 1.043, 0.7094), (0.2115, 1.043, -0.3473), (0.2115, 1.043, 0.7094), (0.2115, 0.6175, -0.3473), (0.2115, 0.6175, 0.7094), (-0.08565, 0.9623, -0.07337), (-0.08565, -0.07454, -0.07337), (-0.08565, 0.9623, 0.09584), (-0.08565, -0.07454, 0.09584), (0.08356, 0.9623, 0.09584), (0.08356, -0.07454, 0.09584), (0.08356, 0.9623, -0.07337), (0.08356, -0.07454, -0.07337), (-0.8424, 0.3562, -0.2225), (-0.8424, 0.3562, 0.1274), (-0.8424, 0.9046, -0.2225), (-0.8424, 0.9046, 0.1274), (-0.1328, 0.9046, -0.2225), (-0.1328, 0.9046, 0.1274), (-0.1328, 0.3562, -0.2225), (-0.1328, 0.3562, 0.1274), (-0.001043, 0.7753, -1.317), (-0.001043, 0.7585, -0.2789), (-0.05581, 0.83, -1.317), (-0.07251, 0.83, -0.2789), (-0.001043, 0.8848, -1.317), (-0.001043, 0.9015, -0.2789), (0.05372, 0.83, -1.317), (0.07043, 0.83, -0.2789), (-0.001043, 0.9292, -0.9443), (0.09819, 0.83, -0.9443), (-0.001043, 0.7308, -0.9443), (-0.1003, 0.83, -0.9443), (-0.07251, 0.83, -0.8163), (-0.001043, 0.9015, -0.8163), (0.07043, 0.83, -0.8163), (-0.001043, 0.7585, -0.8163), (-0.2272, 0.1504, -0.2149), (-0.2272, 0.03189, -0.2149), (-0.2272, 0.1504, 0.2374), (-0.2272, 0.03189, 0.2374), (0.2251, 0.1504, 0.2374), (0.2251, 0.03189, 0.2374), (0.2251, 0.1504, -0.2149), (0.2251, 0.03189, -0.2149)], [], [(0, 1, 3, 2), (2, 3, 5, 4), (4, 5, 7, 6), (6, 7, 1, 0), (1, 7, 5, 3), (6, 0, 2, 4), (8, 9, 11, 10), (10, 11, 13, 12), (12, 13, 15, 14), (14, 15, 9, 8), (16, 17, 19, 18), (18, 19, 21, 20), (20, 21, 23, 22), (22, 23, 17, 16), (17, 23, 21, 19), (22, 16, 18, 20), (26, 24, 34, 35), (32, 28, 26, 35), (30, 28, 32, 33), (24, 30, 33, 34), (25, 31, 29, 27), (30, 24, 26, 28), (32, 37, 38, 33), (34, 33, 38, 39), (35, 34, 39, 36), (32, 35, 36, 37), (37, 36, 27, 29), (38, 37, 29, 31), (39, 38, 31, 25), (36, 39, 25, 27), (40, 41, 43, 42), (42, 43, 45, 44), (44, 45, 47, 46), (46, 47, 41, 40), (46, 40, 42, 44)])
me_untitled.polygons.foreach_set('use_smooth', [True] * 35)
_uv = me_untitled.uv_layers.new(name='map1')
_uv.uv.foreach_set('vector', [0.6081, 0.1319, 0.4246, 0.1319, 0.4246, 0.06801, 0.6081, 0.06801, 0.4074, 0.00212, 0.6156, 0.00212, 0.6156, 0.05977, 0.4074, 0.05977, 0.6081, 0.1319, 0.4246, 0.1319, 0.4246, 0.06801, 0.6081, 0.06801, 0.6252, 0.02166, 0.6657, 0.02166, 0.6657, 0.06211, 0.6252, 0.06211, 0.3378, 0.04551, 0.4181, 0.04551, 0.4181, 0.1258, 0.3378, 0.1258, 0.6399, 0.07996, 0.7016, 0.07996, 0.7016, 0.1416, 0.6399, 0.1416, 0.8909, 0.05743, 0.894, 0.05743, 0.894, 0.06051, 0.8909, 0.06051, 0.9514, 0.01101, 0.9571, 0.01101, 0.9571, 0.01666, 0.9514, 0.01666, 0.8909, 0.06358, 0.894, 0.06358, 0.894, 0.06666, 0.8909, 0.06666, 0.9514, 0.02232, 0.9571, 0.02232, 0.9571, 0.02797, 0.9514, 0.02797, 0.6308, 0.9496, 0.6445, 0.9496, 0.6445, 0.9634, 0.6308, 0.9634, 0.7851, 0.9689, 0.7851, 0.9377, 0.8208, 0.9377, 0.8208, 0.9689, 0.6974, 0.8823, 0.7063, 0.8823, 0.7063, 0.8912, 0.6974, 0.8912, 0.6974, 0.8912, 0.7063, 0.8912, 0.7063, 0.9001, 0.6974, 0.9001, 0.6961, 0.9001, 0.7098, 0.9001, 0.7098, 0.9138, 0.6961, 0.9138, 0.6865, 0.8973, 0.7003, 0.8973, 0.7003, 0.911, 0.6865, 0.911, 0.9032, 0.05216, 0.9032, 0.0526, 0.903, 0.0526, 0.903, 0.05216, 0.9808, 0.06037, 0.9809, 0.06037, 0.9809, 0.0608, 0.9808, 0.0608, 0.9564, 0.06281, 0.9564, 0.06325, 0.9563, 0.06325, 0.9563, 0.06281, 0.9032, 0.05085, 0.9032, 0.05129, 0.903, 0.05129, 0.903, 0.05085, 0.625, 0.0, 0.875, 0.0, 0.875, 0.25, 0.625, 0.25, 0.8744, 0.1328, 0.9111, 0.1328, 0.9111, 0.1695, 0.8744, 0.1695, 0.9563, 0.06325, 0.9563, 0.06325, 0.9563, 0.06281, 0.9563, 0.06281, 0.903, 0.05085, 0.903, 0.05129, 0.903, 0.05129, 0.903, 0.05085, 0.903, 0.05216, 0.903, 0.0526, 0.903, 0.0526, 0.903, 0.05216, 0.9808, 0.06037, 0.9808, 0.0608, 0.9808, 0.0608, 0.9808, 0.06037, 0.9808, 0.06037, 0.9808, 0.0608, 0.9805, 0.0608, 0.9805, 0.06037, 0.9563, 0.06281, 0.9563, 0.06325, 0.956, 0.06325, 0.956, 0.06281, 0.903, 0.05085, 0.903, 0.05129, 0.9027, 0.05129, 0.9027, 0.05085, 0.903, 0.05216, 0.903, 0.0526, 0.9027, 0.0526, 0.9027, 0.05216, 0.8909, 0.05743, 0.894, 0.05743, 0.894, 0.06051, 0.8909, 0.06051, 0.9514, 0.01101, 0.9571, 0.01101, 0.9571, 0.01666, 0.9514, 0.01666, 0.8909, 0.06358, 0.894, 0.06358, 0.894, 0.06666, 0.8909, 0.06666, 0.9514, 0.02232, 0.9571, 0.02232, 0.9571, 0.02797, 0.9514, 0.02797, 0.9399, 0.05755, 0.9525, 0.05755, 0.9525, 0.07018, 0.9399, 0.07018])
me_untitled.materials.append(mat_lambert1)
me_untitled.use_remesh_preserve_volume = False
me_untitled.use_remesh_preserve_attributes = False
me_untitled.use_mirror_vertex_groups = False
me_untitled.update()
me_untitled_003 = bpy.data.meshes.new('Untitled.003')
me_untitled_003.from_pydata([(-0.2121, 0.6157, -0.3541), (-0.2121, 0.3557, -0.6141), (0.1966, 0.3557, -0.6141), (0.1966, 0.6157, -0.3541), (-0.2121, 0.0004654, -0.7093), (0.1966, 0.0004654, -0.7093), (-0.2121, -0.3547, -0.6141), (0.1966, -0.3547, -0.6141), (-0.2121, -0.6147, -0.3541), (0.1966, -0.6147, -0.3541), (-0.2121, -0.7099, 0.00109), (0.1966, -0.7099, 0.00109), (-0.2121, -0.6147, 0.3563), (0.1966, -0.6147, 0.3563), (-0.2121, -0.3547, 0.6163), (0.1966, -0.3547, 0.6163), (-0.2121, 0.0004654, 0.7115), (0.1966, 0.0004654, 0.7115), (-0.2121, 0.3557, 0.6163), (0.1966, 0.3557, 0.6163), (-0.2121, 0.6157, 0.3563), (0.1966, 0.6157, 0.3563), (-0.2121, 0.7108, 0.00109), (0.1966, 0.7108, 0.00109), (0.1966, 0.0004654, 0.00109)], [], [(0, 3, 2, 1), (1, 2, 5, 4), (4, 5, 7, 6), (6, 7, 9, 8), (8, 9, 11, 10), (10, 11, 13, 12), (12, 13, 15, 14), (14, 15, 17, 16), (16, 17, 19, 18), (18, 19, 21, 20), (20, 21, 23, 22), (22, 23, 3, 0), (3, 24, 2), (2, 24, 5), (5, 24, 7), (7, 24, 9), (9, 24, 11), (11, 24, 13), (13, 24, 15), (15, 24, 17), (17, 24, 19), (19, 24, 21), (21, 24, 23), (23, 24, 3), (0, 1, 22), (22, 1, 20), (20, 1, 18), (18, 1, 16), (16, 1, 14), (14, 1, 12), (12, 1, 10), (10, 1, 8), (8, 1, 6), (6, 1, 4)])
me_untitled_003.polygons.foreach_set('use_smooth', [True] * 34)
_uv = me_untitled_003.uv_layers.new(name='map1')
_uv.uv.foreach_set('vector', [0.09239, 0.282, 0.09239, 0.3022, 0.1148, 0.3022, 0.1148, 0.282, 0.1148, 0.282, 0.1148, 0.3022, 0.1373, 0.3022, 0.1373, 0.282, 0.1373, 0.282, 0.1373, 0.3022, 0.1598, 0.3022, 0.1598, 0.282, 0.1598, 0.282, 0.1598, 0.3022, 0.1822, 0.3022, 0.1822, 0.282, 0.174, 0.2962, 0.174, 0.2761, 0.1515, 0.2761, 0.1515, 0.2962, 0.1515, 0.2962, 0.1515, 0.2761, 0.1291, 0.2761, 0.1291, 0.2962, 0.1291, 0.2962, 0.1291, 0.2761, 0.1066, 0.2761, 0.1066, 0.2962, 0.1692, 0.3017, 0.1692, 0.2816, 0.1467, 0.2816, 0.1467, 0.3017, 0.1467, 0.3017, 0.1467, 0.2816, 0.1243, 0.2816, 0.1243, 0.3017, 0.1243, 0.3017, 0.1243, 0.2816, 0.1018, 0.2816, 0.1018, 0.3017, 0.1209, 0.2824, 0.1209, 0.3025, 0.1434, 0.3025, 0.1434, 0.2824, 0.1434, 0.2824, 0.1434, 0.3025, 0.1658, 0.3025, 0.1658, 0.2824, 0.1625, 0.008928, 0.1625, 0.1332, 0.2246, 0.02558, 0.2246, 0.02558, 0.1625, 0.1332, 0.2701, 0.07108, 0.2701, 0.07108, 0.1625, 0.1332, 0.2868, 0.1332, 0.2868, 0.1332, 0.1625, 0.1332, 0.2701, 0.1954, 0.2701, 0.1954, 0.1625, 0.1332, 0.2246, 0.2409, 0.2246, 0.2409, 0.1625, 0.1332, 0.1625, 0.2575, 0.1625, 0.2575, 0.1625, 0.1332, 0.1003, 0.2409, 0.1003, 0.2409, 0.1625, 0.1332, 0.0548, 0.1954, 0.0548, 0.1954, 0.1625, 0.1332, 0.03815, 0.1332, 0.03815, 0.1332, 0.1625, 0.1332, 0.0548, 0.07108, 0.0548, 0.07108, 0.1625, 0.1332, 0.1003, 0.02558, 0.1003, 0.02558, 0.1625, 0.1332, 0.1625, 0.008928, 0.1597, 0.2848, 0.1219, 0.2846, 0.143, 0.2848, 0.143, 0.2848, 0.1219, 0.2846, 0.1122, 0.2991, 0.1122, 0.2991, 0.1219, 0.2846, 0.1289, 0.2991, 0.1289, 0.2991, 0.1219, 0.2846, 0.1455, 0.2991, 0.1455, 0.2991, 0.1219, 0.2846, 0.1158, 0.2951, 0.1158, 0.2951, 0.1219, 0.2846, 0.1324, 0.2951, 0.1324, 0.2951, 0.1219, 0.2846, 0.1491, 0.2951, 0.1491, 0.2951, 0.1219, 0.2846, 0.1718, 0.2846, 0.1718, 0.2846, 0.1219, 0.2846, 0.1552, 0.2846, 0.1552, 0.2846, 0.1219, 0.2846, 0.1385, 0.2846])
me_untitled_003.materials.append(mat_lambert1)
me_untitled_003.use_remesh_preserve_volume = False
me_untitled_003.use_remesh_preserve_attributes = False
me_untitled_003.use_mirror_vertex_groups = False
me_untitled_003.update()
me_untitled_002 = bpy.data.meshes.new('Untitled.002')
me_untitled_002.from_pydata([(0.2142, 0.6168, -0.356), (0.2142, 0.3568, -0.6161), (-0.1946, 0.3568, -0.6161), (-0.1946, 0.6168, -0.356), (0.2142, 0.00158, -0.7112), (-0.1946, 0.00158, -0.7112), (0.2142, -0.3536, -0.6161), (-0.1946, -0.3536, -0.6161), (0.2142, -0.6136, -0.356), (-0.1946, -0.6136, -0.356), (0.2142, -0.7088, -0.0008433), (-0.1946, -0.7088, -0.0008433), (0.2142, -0.6136, 0.3543), (-0.1946, -0.6136, 0.3543), (0.2142, -0.3536, 0.6144), (-0.1946, -0.3536, 0.6144), (0.2142, 0.00158, 0.7095), (-0.1946, 0.00158, 0.7095), (0.2142, 0.3568, 0.6144), (-0.1946, 0.3568, 0.6144), (0.2142, 0.6168, 0.3543), (-0.1946, 0.6168, 0.3543), (0.2142, 0.712, -0.0008433), (-0.1946, 0.712, -0.0008433), (-0.1946, 0.00158, -0.0008433)], [], [(0, 1, 2, 3), (1, 4, 5, 2), (4, 6, 7, 5), (6, 8, 9, 7), (8, 10, 11, 9), (10, 12, 13, 11), (12, 14, 15, 13), (14, 16, 17, 15), (16, 18, 19, 17), (18, 20, 21, 19), (20, 22, 23, 21), (22, 0, 3, 23), (3, 2, 24), (2, 5, 24), (5, 7, 24), (7, 9, 24), (9, 11, 24), (11, 13, 24), (13, 15, 24), (15, 17, 24), (17, 19, 24), (19, 21, 24), (21, 23, 24), (23, 3, 24), (0, 22, 1), (22, 20, 1), (20, 18, 1), (18, 16, 1), (16, 14, 1), (14, 12, 1), (12, 10, 1), (10, 8, 1), (8, 6, 1), (6, 4, 1)])
me_untitled_002.polygons.foreach_set('use_smooth', [True] * 34)
_uv = me_untitled_002.uv_layers.new(name='map1')
_uv.uv.foreach_set('vector', [0.09239, 0.282, 0.1148, 0.282, 0.1148, 0.3022, 0.09239, 0.3022, 0.1148, 0.282, 0.1373, 0.282, 0.1373, 0.3022, 0.1148, 0.3022, 0.1373, 0.282, 0.1598, 0.282, 0.1598, 0.3022, 0.1373, 0.3022, 0.1598, 0.282, 0.1822, 0.282, 0.1822, 0.3022, 0.1598, 0.3022, 0.174, 0.2962, 0.1515, 0.2962, 0.1515, 0.2761, 0.174, 0.2761, 0.1515, 0.2962, 0.1291, 0.2962, 0.1291, 0.2761, 0.1515, 0.2761, 0.1291, 0.2962, 0.1066, 0.2962, 0.1066, 0.2761, 0.1291, 0.2761, 0.1692, 0.3017, 0.1467, 0.3017, 0.1467, 0.2816, 0.1692, 0.2816, 0.1467, 0.3017, 0.1243, 0.3017, 0.1243, 0.2816, 0.1467, 0.2816, 0.1243, 0.3017, 0.1018, 0.3017, 0.1018, 0.2816, 0.1243, 0.2816, 0.1209, 0.2824, 0.1434, 0.2824, 0.1434, 0.3025, 0.1209, 0.3025, 0.1434, 0.2824, 0.1658, 0.2824, 0.1658, 0.3025, 0.1434, 0.3025, 0.1625, 0.008928, 0.2246, 0.02558, 0.1625, 0.1332, 0.2246, 0.02558, 0.2701, 0.07108, 0.1625, 0.1332, 0.2701, 0.07108, 0.2868, 0.1332, 0.1625, 0.1332, 0.2868, 0.1332, 0.2701, 0.1954, 0.1625, 0.1332, 0.2701, 0.1954, 0.2246, 0.2409, 0.1625, 0.1332, 0.2246, 0.2409, 0.1625, 0.2575, 0.1625, 0.1332, 0.1625, 0.2575, 0.1003, 0.2409, 0.1625, 0.1332, 0.1003, 0.2409, 0.0548, 0.1954, 0.1625, 0.1332, 0.0548, 0.1954, 0.03815, 0.1332, 0.1625, 0.1332, 0.03815, 0.1332, 0.0548, 0.07108, 0.1625, 0.1332, 0.0548, 0.07108, 0.1003, 0.02558, 0.1625, 0.1332, 0.1003, 0.02558, 0.1625, 0.008928, 0.1625, 0.1332, 0.1597, 0.2848, 0.143, 0.2848, 0.1219, 0.2846, 0.143, 0.2848, 0.1122, 0.2991, 0.1219, 0.2846, 0.1122, 0.2991, 0.1289, 0.2991, 0.1219, 0.2846, 0.1289, 0.2991, 0.1455, 0.2991, 0.1219, 0.2846, 0.1455, 0.2991, 0.1158, 0.2951, 0.1219, 0.2846, 0.1158, 0.2951, 0.1324, 0.2951, 0.1219, 0.2846, 0.1324, 0.2951, 0.1491, 0.2951, 0.1219, 0.2846, 0.1491, 0.2951, 0.1718, 0.2846, 0.1219, 0.2846, 0.1718, 0.2846, 0.1552, 0.2846, 0.1219, 0.2846, 0.1552, 0.2846, 0.1385, 0.2846, 0.1219, 0.2846])
me_untitled_002.materials.append(mat_lambert1)
me_untitled_002.use_remesh_preserve_volume = False
me_untitled_002.use_remesh_preserve_attributes = False
me_untitled_002.use_mirror_vertex_groups = False
me_untitled_002.update()
me_untitled_001 = bpy.data.meshes.new('Untitled.001')
me_untitled_001.from_pydata([(0.2127, 0.6155, -0.3551), (0.2127, 0.3555, -0.6151), (-0.1961, 0.3555, -0.6151), (-0.1961, 0.6155, -0.3551), (0.2127, 0.0003034, -0.7102), (-0.1961, 0.0003034, -0.7102), (0.2127, -0.3549, -0.6151), (-0.1961, -0.3549, -0.6151), (0.2127, -0.6149, -0.3551), (-0.1961, -0.6149, -0.3551), (0.2127, -0.7101, 0.0001269), (-0.1961, -0.7101, 0.0001269), (0.2127, -0.6149, 0.3553), (-0.1961, -0.6149, 0.3553), (0.2127, -0.3549, 0.6153), (-0.1961, -0.3549, 0.6153), (0.2127, 0.0003034, 0.7105), (-0.1961, 0.0003034, 0.7105), (0.2127, 0.3555, 0.6153), (-0.1961, 0.3555, 0.6153), (0.2127, 0.6155, 0.3553), (-0.1961, 0.6155, 0.3553), (0.2127, 0.7107, 0.0001269), (-0.1961, 0.7107, 0.0001269), (-0.1961, 0.0003034, 0.0001269)], [], [(0, 1, 2, 3), (1, 4, 5, 2), (4, 6, 7, 5), (6, 8, 9, 7), (8, 10, 11, 9), (10, 12, 13, 11), (12, 14, 15, 13), (14, 16, 17, 15), (16, 18, 19, 17), (18, 20, 21, 19), (20, 22, 23, 21), (22, 0, 3, 23), (3, 2, 24), (2, 5, 24), (5, 7, 24), (7, 9, 24), (9, 11, 24), (11, 13, 24), (13, 15, 24), (15, 17, 24), (17, 19, 24), (19, 21, 24), (21, 23, 24), (23, 3, 24), (0, 22, 1), (22, 20, 1), (20, 18, 1), (18, 16, 1), (16, 14, 1), (14, 12, 1), (12, 10, 1), (10, 8, 1), (8, 6, 1), (6, 4, 1)])
me_untitled_001.polygons.foreach_set('use_smooth', [True] * 34)
_uv = me_untitled_001.uv_layers.new(name='map1')
_uv.uv.foreach_set('vector', [0.09239, 0.282, 0.1148, 0.282, 0.1148, 0.3022, 0.09239, 0.3022, 0.1148, 0.282, 0.1373, 0.282, 0.1373, 0.3022, 0.1148, 0.3022, 0.1373, 0.282, 0.1598, 0.282, 0.1598, 0.3022, 0.1373, 0.3022, 0.1598, 0.282, 0.1822, 0.282, 0.1822, 0.3022, 0.1598, 0.3022, 0.174, 0.2962, 0.1515, 0.2962, 0.1515, 0.2761, 0.174, 0.2761, 0.1515, 0.2962, 0.1291, 0.2962, 0.1291, 0.2761, 0.1515, 0.2761, 0.1291, 0.2962, 0.1066, 0.2962, 0.1066, 0.2761, 0.1291, 0.2761, 0.1692, 0.3017, 0.1467, 0.3017, 0.1467, 0.2816, 0.1692, 0.2816, 0.1467, 0.3017, 0.1243, 0.3017, 0.1243, 0.2816, 0.1467, 0.2816, 0.1243, 0.3017, 0.1018, 0.3017, 0.1018, 0.2816, 0.1243, 0.2816, 0.1209, 0.2824, 0.1434, 0.2824, 0.1434, 0.3025, 0.1209, 0.3025, 0.1434, 0.2824, 0.1658, 0.2824, 0.1658, 0.3025, 0.1434, 0.3025, 0.1625, 0.008928, 0.2246, 0.02558, 0.1625, 0.1332, 0.2246, 0.02558, 0.2701, 0.07108, 0.1625, 0.1332, 0.2701, 0.07108, 0.2868, 0.1332, 0.1625, 0.1332, 0.2868, 0.1332, 0.2701, 0.1954, 0.1625, 0.1332, 0.2701, 0.1954, 0.2246, 0.2409, 0.1625, 0.1332, 0.2246, 0.2409, 0.1625, 0.2575, 0.1625, 0.1332, 0.1625, 0.2575, 0.1003, 0.2409, 0.1625, 0.1332, 0.1003, 0.2409, 0.0548, 0.1954, 0.1625, 0.1332, 0.0548, 0.1954, 0.03815, 0.1332, 0.1625, 0.1332, 0.03815, 0.1332, 0.0548, 0.07108, 0.1625, 0.1332, 0.0548, 0.07108, 0.1003, 0.02558, 0.1625, 0.1332, 0.1003, 0.02558, 0.1625, 0.008928, 0.1625, 0.1332, 0.1597, 0.2848, 0.143, 0.2848, 0.1219, 0.2846, 0.143, 0.2848, 0.1122, 0.2991, 0.1219, 0.2846, 0.1122, 0.2991, 0.1289, 0.2991, 0.1219, 0.2846, 0.1289, 0.2991, 0.1455, 0.2991, 0.1219, 0.2846, 0.1455, 0.2991, 0.1158, 0.2951, 0.1219, 0.2846, 0.1158, 0.2951, 0.1324, 0.2951, 0.1219, 0.2846, 0.1324, 0.2951, 0.1491, 0.2951, 0.1219, 0.2846, 0.1491, 0.2951, 0.1718, 0.2846, 0.1219, 0.2846, 0.1718, 0.2846, 0.1552, 0.2846, 0.1219, 0.2846, 0.1552, 0.2846, 0.1385, 0.2846, 0.1219, 0.2846])
me_untitled_001.materials.append(mat_lambert1)
me_untitled_001.use_remesh_preserve_volume = False
me_untitled_001.use_remesh_preserve_attributes = False
me_untitled_001.use_mirror_vertex_groups = False
me_untitled_001.update()
me_untitled_005 = bpy.data.meshes.new('Untitled.005')
me_untitled_005.from_pydata([(-0.2123, 0.6158, -0.3545), (-0.2123, 0.3558, -0.6146), (0.1964, 0.3558, -0.6146), (0.1964, 0.6158, -0.3545), (-0.2123, 0.0006384, -0.7097), (0.1964, 0.0006384, -0.7097), (-0.2123, -0.3546, -0.6146), (0.1964, -0.3546, -0.6146), (-0.2123, -0.6146, -0.3545), (0.1964, -0.6146, -0.3545), (-0.2123, -0.7097, 0.0006548), (0.1964, -0.7097, 0.0006548), (-0.2123, -0.6146, 0.3558), (0.1964, -0.6146, 0.3558), (-0.2123, -0.3546, 0.6159), (0.1964, -0.3546, 0.6159), (-0.2123, 0.0006384, 0.711), (0.1964, 0.0006384, 0.711), (-0.2123, 0.3558, 0.6159), (0.1964, 0.3558, 0.6159), (-0.2123, 0.6158, 0.3558), (0.1964, 0.6158, 0.3558), (-0.2123, 0.711, 0.0006548), (0.1964, 0.711, 0.0006548), (0.1964, 0.0006384, 0.0006548)], [], [(0, 3, 2, 1), (1, 2, 5, 4), (4, 5, 7, 6), (6, 7, 9, 8), (8, 9, 11, 10), (10, 11, 13, 12), (12, 13, 15, 14), (14, 15, 17, 16), (16, 17, 19, 18), (18, 19, 21, 20), (20, 21, 23, 22), (22, 23, 3, 0), (3, 24, 2), (2, 24, 5), (5, 24, 7), (7, 24, 9), (9, 24, 11), (11, 24, 13), (13, 24, 15), (15, 24, 17), (17, 24, 19), (19, 24, 21), (21, 24, 23), (23, 24, 3), (0, 1, 22), (22, 1, 20), (20, 1, 18), (18, 1, 16), (16, 1, 14), (14, 1, 12), (12, 1, 10), (10, 1, 8), (8, 1, 6), (6, 1, 4)])
me_untitled_005.polygons.foreach_set('use_smooth', [True] * 34)
_uv = me_untitled_005.uv_layers.new(name='map1')
_uv.uv.foreach_set('vector', [0.09239, 0.282, 0.09239, 0.3022, 0.1148, 0.3022, 0.1148, 0.282, 0.1148, 0.282, 0.1148, 0.3022, 0.1373, 0.3022, 0.1373, 0.282, 0.1373, 0.282, 0.1373, 0.3022, 0.1598, 0.3022, 0.1598, 0.282, 0.1598, 0.282, 0.1598, 0.3022, 0.1822, 0.3022, 0.1822, 0.282, 0.174, 0.2962, 0.174, 0.2761, 0.1515, 0.2761, 0.1515, 0.2962, 0.1515, 0.2962, 0.1515, 0.2761, 0.1291, 0.2761, 0.1291, 0.2962, 0.1291, 0.2962, 0.1291, 0.2761, 0.1066, 0.2761, 0.1066, 0.2962, 0.1692, 0.3017, 0.1692, 0.2816, 0.1467, 0.2816, 0.1467, 0.3017, 0.1467, 0.3017, 0.1467, 0.2816, 0.1243, 0.2816, 0.1243, 0.3017, 0.1243, 0.3017, 0.1243, 0.2816, 0.1018, 0.2816, 0.1018, 0.3017, 0.1209, 0.2824, 0.1209, 0.3025, 0.1434, 0.3025, 0.1434, 0.2824, 0.1434, 0.2824, 0.1434, 0.3025, 0.1658, 0.3025, 0.1658, 0.2824, 0.1625, 0.008928, 0.1625, 0.1332, 0.2246, 0.02558, 0.2246, 0.02558, 0.1625, 0.1332, 0.2701, 0.07108, 0.2701, 0.07108, 0.1625, 0.1332, 0.2868, 0.1332, 0.2868, 0.1332, 0.1625, 0.1332, 0.2701, 0.1954, 0.2701, 0.1954, 0.1625, 0.1332, 0.2246, 0.2409, 0.2246, 0.2409, 0.1625, 0.1332, 0.1625, 0.2575, 0.1625, 0.2575, 0.1625, 0.1332, 0.1003, 0.2409, 0.1003, 0.2409, 0.1625, 0.1332, 0.0548, 0.1954, 0.0548, 0.1954, 0.1625, 0.1332, 0.03815, 0.1332, 0.03815, 0.1332, 0.1625, 0.1332, 0.0548, 0.07108, 0.0548, 0.07108, 0.1625, 0.1332, 0.1003, 0.02558, 0.1003, 0.02558, 0.1625, 0.1332, 0.1625, 0.008928, 0.1597, 0.2848, 0.1219, 0.2846, 0.143, 0.2848, 0.143, 0.2848, 0.1219, 0.2846, 0.1122, 0.2991, 0.1122, 0.2991, 0.1219, 0.2846, 0.1289, 0.2991, 0.1289, 0.2991, 0.1219, 0.2846, 0.1455, 0.2991, 0.1455, 0.2991, 0.1219, 0.2846, 0.1158, 0.2951, 0.1158, 0.2951, 0.1219, 0.2846, 0.1324, 0.2951, 0.1324, 0.2951, 0.1219, 0.2846, 0.1491, 0.2951, 0.1491, 0.2951, 0.1219, 0.2846, 0.1718, 0.2846, 0.1718, 0.2846, 0.1219, 0.2846, 0.1552, 0.2846, 0.1552, 0.2846, 0.1219, 0.2846, 0.1385, 0.2846])
me_untitled_005.materials.append(mat_lambert1)
me_untitled_005.use_remesh_preserve_volume = False
me_untitled_005.use_remesh_preserve_attributes = False
me_untitled_005.use_mirror_vertex_groups = False
me_untitled_005.update()

# ---- objects
ob_troop_car = bpy.data.objects.new('troop_car', me_untitled_004)
ob_gun = bpy.data.objects.new('gun', me_untitled)
ob_wheel_rr = bpy.data.objects.new('wheel_rr', me_untitled_003)
ob_wheel_fl = bpy.data.objects.new('wheel_fl', me_untitled_002)
ob_wheel_rl = bpy.data.objects.new('wheel_rl', me_untitled_001)
ob_wheel_fr = bpy.data.objects.new('wheel_fr', me_untitled_005)

# ---- transforms, parenting, visibility, modifiers, constraints
ob_troop_car.location = (0.0, 0.0, 0.0)
ob_troop_car.rotation_euler = (1.571, -0.0, 3.142)
ob_troop_car.color = (0.8, 0.8, 0.8, 1.0)
ob_troop_car.lineart.crease_threshold = 0.0
ob_gun.parent = ob_troop_car
ob_gun.location = (1.53e-06, 3.151, -1.196)
ob_gun.color = (0.8, 0.8, 0.8, 1.0)
ob_gun.lineart.crease_threshold = 0.0
ob_wheel_rr.parent = ob_troop_car
ob_wheel_rr.location = (1.287, 0.7033, 2.198)
ob_wheel_rr.color = (0.8, 0.8, 0.8, 1.0)
ob_wheel_rr.lineart.crease_threshold = 0.0
ob_wheel_fl.parent = ob_troop_car
ob_wheel_fl.location = (-1.314, 0.7199, -2.601)
ob_wheel_fl.color = (0.8, 0.8, 0.8, 1.0)
ob_wheel_fl.lineart.crease_threshold = 0.0
ob_wheel_rl.parent = ob_troop_car
ob_wheel_rl.location = (-1.31, 0.7293, 2.198)
ob_wheel_rl.color = (0.8, 0.8, 0.8, 1.0)
ob_wheel_rl.lineart.crease_threshold = 0.0
ob_wheel_fr.parent = ob_troop_car
ob_wheel_fr.location = (1.291, 0.7186, -2.609)
ob_wheel_fr.color = (0.8, 0.8, 0.8, 1.0)
ob_wheel_fr.lineart.crease_threshold = 0.0

# ---- collection membership
col_collection_1.objects.link(ob_troop_car)
col_collection_1.objects.link(ob_gun)
col_collection_1.objects.link(ob_wheel_rr)
col_collection_1.objects.link(ob_wheel_fl)
col_collection_1.objects.link(ob_wheel_rl)
col_collection_1.objects.link(ob_wheel_fr)

# ---- scene / render settings (as saved in the file)
scene.frame_start = 1; scene.frame_end = 250; scene.frame_set(1)
scene.render.engine = 'BLENDER_EEVEE_NEXT'
scene.render.resolution_percentage = 50
scene.render.dither_intensity = 0.0
scene.cycles.use_denoising = False
scene.cycles.samples = 10
scene.cycles.sampling_pattern = 'TABULATED_SOBOL'
scene.cycles.light_sampling_threshold = 0.0
scene.cycles.use_adaptive_sampling = False
scene.cycles.use_light_tree = False
scene.cycles.blur_glossy = 0.0
scene.cycles.volume_bounces = 1
scene.cycles.pixel_filter_type = 'GAUSSIAN'
scene.cycles.sample_clamp_indirect = 0.0
scene.view_settings.view_transform = 'Standard'
bpy.context.view_layer.update()

# ---- added for rendering (the .blend has no active camera and no usable light): camera, sun
cam_auto = bpy.data.cameras.new('AutoCamera')
cam_auto.lens = 50.0
cam_auto.sensor_width = 36.0
cam_auto.clip_end = 1000.0
ob_auto_camera = bpy.data.objects.new('AutoCamera', cam_auto)
scene.collection.objects.link(ob_auto_camera)
ob_auto_camera.location = (8.65173, -10.3821, 9.28876)
ob_auto_camera.rotation_euler = (1.09748, -7.21219e-08, 0.694738)
scene.camera = ob_auto_camera
light_auto_sun = bpy.data.lights.new('AutoSun', 'SUN')
light_auto_sun.energy = 3.0
light_auto_sun.angle = 0.0523599
ob_auto_sun = bpy.data.objects.new('AutoSun', light_auto_sun)
scene.collection.objects.link(ob_auto_sun)
ob_auto_sun.rotation_euler = (0.872665, 0.174533, 0.523599)
bpy.context.view_layer.update()
